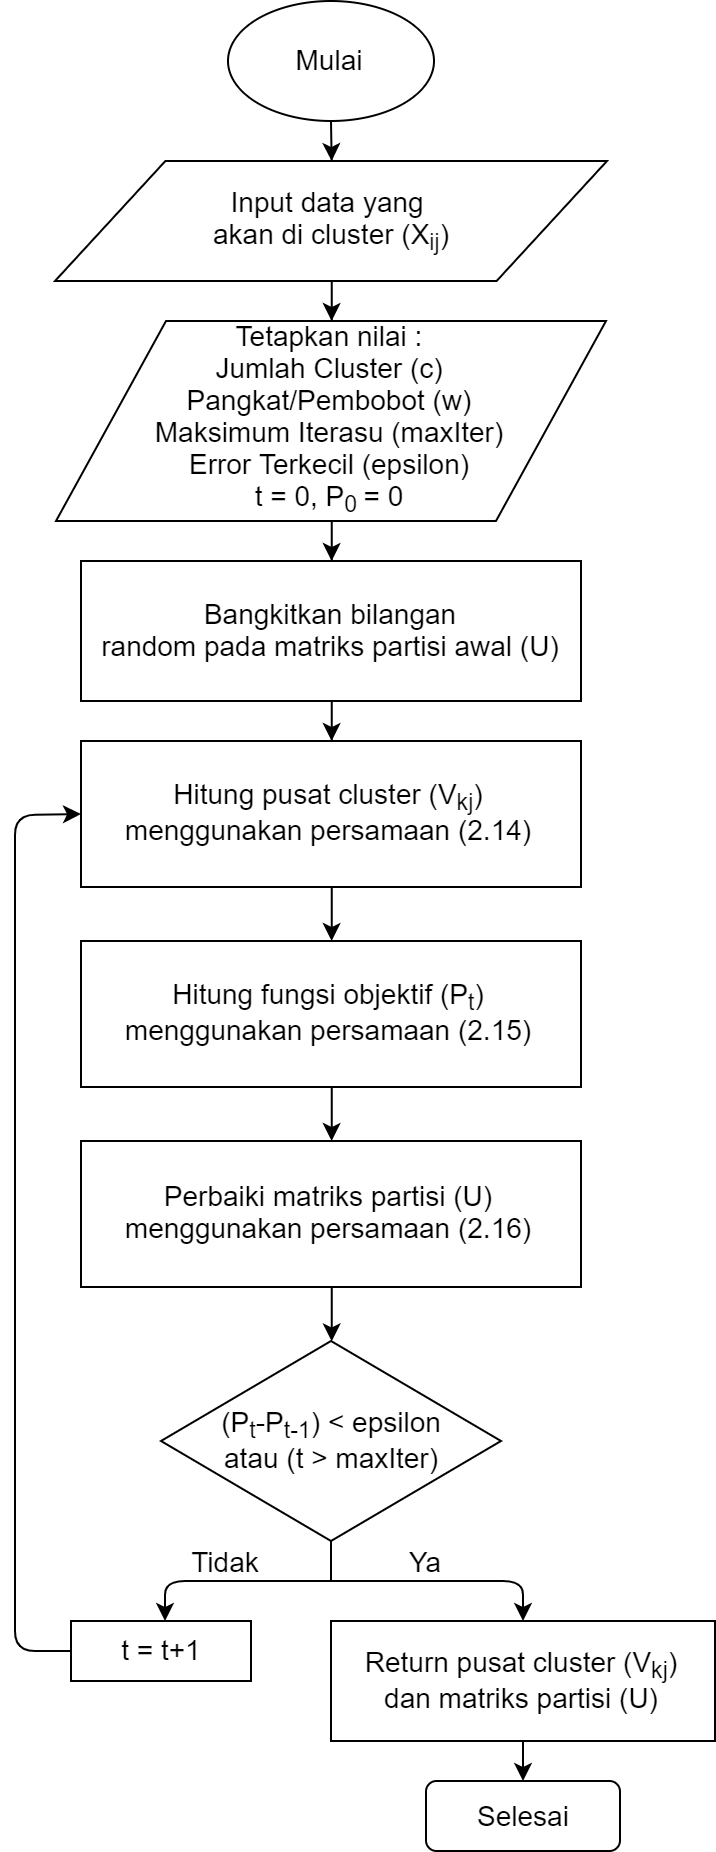

The diagram above was exported from draw.io. Its source (the exported page's mxGraphModel, read from the mxfile embedded in the PNG):
<mxGraphModel dx="2055" dy="1168" grid="1" gridSize="10" guides="1" tooltips="1" connect="1" arrows="1" fold="1" page="1" pageScale="1" pageWidth="850" pageHeight="1100" math="0" shadow="0">
  <root>
    <mxCell id="0" />
    <mxCell id="1" parent="0" />
    <mxCell id="2" value="" style="edgeStyle=orthogonalEdgeStyle;rounded=0;orthogonalLoop=1;jettySize=auto;html=1;" edge="1" source="3" target="5" parent="1">
      <mxGeometry relative="1" as="geometry" />
    </mxCell>
    <mxCell id="3" value="&lt;font style=&quot;font-size: 14px&quot;&gt;Mulai&lt;/font&gt;" style="ellipse;whiteSpace=wrap;html=1;" vertex="1" parent="1">
      <mxGeometry x="376.5" y="77" width="103" height="60" as="geometry" />
    </mxCell>
    <mxCell id="4" value="" style="edgeStyle=orthogonalEdgeStyle;rounded=0;orthogonalLoop=1;jettySize=auto;html=1;" edge="1" source="5" target="7" parent="1">
      <mxGeometry relative="1" as="geometry" />
    </mxCell>
    <mxCell id="5" value="&lt;span style=&quot;font-size: 14px&quot;&gt;Input data yang &lt;br&gt;akan di cluster (X&lt;sub&gt;ij&lt;/sub&gt;)&lt;br&gt;&lt;/span&gt;" style="shape=parallelogram;perimeter=parallelogramPerimeter;whiteSpace=wrap;html=1;" vertex="1" parent="1">
      <mxGeometry x="290" y="157" width="276" height="60" as="geometry" />
    </mxCell>
    <mxCell id="6" value="" style="edgeStyle=orthogonalEdgeStyle;rounded=0;orthogonalLoop=1;jettySize=auto;html=1;" edge="1" source="7" target="9" parent="1">
      <mxGeometry relative="1" as="geometry" />
    </mxCell>
    <mxCell id="7" value="&lt;font style=&quot;font-size: 14px&quot;&gt;Tetapkan nilai :&lt;br&gt;Jumlah Cluster (c)&lt;br&gt;Pangkat/Pembobot (w)&lt;br&gt;Maksimum Iterasu (maxIter)&lt;br&gt;Error Terkecil (epsilon)&lt;br&gt;t = 0, P&lt;sub&gt;0 &lt;/sub&gt;= 0&lt;br&gt;&lt;/font&gt;" style="shape=parallelogram;perimeter=parallelogramPerimeter;whiteSpace=wrap;html=1;" vertex="1" parent="1">
      <mxGeometry x="290.5" y="237" width="275" height="100" as="geometry" />
    </mxCell>
    <mxCell id="8" value="" style="edgeStyle=orthogonalEdgeStyle;rounded=0;orthogonalLoop=1;jettySize=auto;html=1;" edge="1" source="9" target="11" parent="1">
      <mxGeometry relative="1" as="geometry" />
    </mxCell>
    <mxCell id="9" value="&lt;font style=&quot;font-size: 14px&quot;&gt;Bangkitkan bilangan&lt;br&gt;random pada matriks partisi awal (U)&lt;/font&gt;" style="rounded=0;whiteSpace=wrap;html=1;" vertex="1" parent="1">
      <mxGeometry x="303" y="357" width="250" height="70" as="geometry" />
    </mxCell>
    <mxCell id="10" value="" style="edgeStyle=orthogonalEdgeStyle;rounded=0;orthogonalLoop=1;jettySize=auto;html=1;" edge="1" source="11" target="13" parent="1">
      <mxGeometry relative="1" as="geometry" />
    </mxCell>
    <mxCell id="11" value="&lt;span style=&quot;font-size: 14px&quot;&gt;Hitung&amp;nbsp;pusat cluster (V&lt;sub&gt;kj&lt;/sub&gt;)&lt;br&gt;menggunakan persamaan (2.14)&lt;br&gt;&lt;/span&gt;" style="rounded=0;whiteSpace=wrap;html=1;" vertex="1" parent="1">
      <mxGeometry x="303" y="447" width="250" height="73" as="geometry" />
    </mxCell>
    <mxCell id="12" value="" style="edgeStyle=orthogonalEdgeStyle;rounded=0;orthogonalLoop=1;jettySize=auto;html=1;" edge="1" source="13" target="15" parent="1">
      <mxGeometry relative="1" as="geometry" />
    </mxCell>
    <mxCell id="13" value="&lt;span style=&quot;font-size: 14px&quot;&gt;Hitung fungsi objektif (P&lt;sub&gt;t&lt;/sub&gt;)&lt;br&gt;menggunakan persamaan (2.15)&lt;br&gt;&lt;/span&gt;" style="rounded=0;whiteSpace=wrap;html=1;" vertex="1" parent="1">
      <mxGeometry x="303" y="547" width="250" height="73" as="geometry" />
    </mxCell>
    <mxCell id="14" value="" style="edgeStyle=orthogonalEdgeStyle;rounded=0;orthogonalLoop=1;jettySize=auto;html=1;" edge="1" source="15" target="17" parent="1">
      <mxGeometry relative="1" as="geometry" />
    </mxCell>
    <mxCell id="15" value="&lt;span style=&quot;font-size: 14px&quot;&gt;Perbaiki matriks partisi (U)&lt;br&gt;menggunakan persamaan (2.16)&lt;br&gt;&lt;/span&gt;" style="rounded=0;whiteSpace=wrap;html=1;" vertex="1" parent="1">
      <mxGeometry x="303" y="647" width="250" height="73" as="geometry" />
    </mxCell>
    <mxCell id="16" value="" style="edgeStyle=orthogonalEdgeStyle;rounded=0;orthogonalLoop=1;jettySize=auto;html=1;endArrow=none;endFill=0;" edge="1" parent="1">
      <mxGeometry relative="1" as="geometry">
        <mxPoint x="428.3333333333335" y="837" as="targetPoint" />
        <mxPoint x="428.23529411764684" y="816.8615916955018" as="sourcePoint" />
      </mxGeometry>
    </mxCell>
    <mxCell id="17" value="&lt;font style=&quot;font-size: 14px&quot;&gt;(P&lt;sub&gt;t&lt;/sub&gt;-P&lt;sub&gt;t-1&lt;/sub&gt;) &amp;lt; epsilon &lt;br&gt;atau (t &amp;gt; maxIter)&lt;/font&gt;" style="rhombus;whiteSpace=wrap;html=1;" vertex="1" parent="1">
      <mxGeometry x="343" y="747" width="170" height="100" as="geometry" />
    </mxCell>
    <mxCell id="18" value="" style="endArrow=classic;html=1;rounded=1;entryX=0.5;entryY=0;entryDx=0;entryDy=0;" edge="1" target="25" parent="1">
      <mxGeometry width="50" height="50" relative="1" as="geometry">
        <mxPoint x="428" y="867" as="sourcePoint" />
        <mxPoint x="508" y="887" as="targetPoint" />
        <Array as="points">
          <mxPoint x="524" y="867" />
        </Array>
      </mxGeometry>
    </mxCell>
    <mxCell id="19" value="" style="endArrow=classic;html=1;rounded=1;" edge="1" parent="1">
      <mxGeometry width="50" height="50" relative="1" as="geometry">
        <mxPoint x="428" y="867" as="sourcePoint" />
        <mxPoint x="345" y="887" as="targetPoint" />
        <Array as="points">
          <mxPoint x="345" y="867" />
        </Array>
      </mxGeometry>
    </mxCell>
    <mxCell id="20" value="&lt;font style=&quot;font-size: 14px&quot;&gt;Tidak&lt;/font&gt;" style="text;html=1;strokeColor=none;fillColor=none;align=center;verticalAlign=middle;whiteSpace=wrap;rounded=0;" vertex="1" parent="1">
      <mxGeometry x="355" y="847" width="40" height="20" as="geometry" />
    </mxCell>
    <mxCell id="21" value="&lt;font style=&quot;font-size: 14px&quot;&gt;Ya&lt;/font&gt;" style="text;html=1;strokeColor=none;fillColor=none;align=center;verticalAlign=middle;whiteSpace=wrap;rounded=0;" vertex="1" parent="1">
      <mxGeometry x="455" y="847" width="40" height="20" as="geometry" />
    </mxCell>
    <mxCell id="22" value="&lt;font style=&quot;font-size: 14px&quot;&gt;t = t+1&lt;/font&gt;" style="rounded=0;whiteSpace=wrap;html=1;" vertex="1" parent="1">
      <mxGeometry x="298" y="887" width="90" height="30" as="geometry" />
    </mxCell>
    <mxCell id="23" value="" style="endArrow=classic;html=1;entryX=0;entryY=0.5;entryDx=0;entryDy=0;exitX=0;exitY=0.5;exitDx=0;exitDy=0;rounded=1;" edge="1" source="22" target="11" parent="1">
      <mxGeometry width="50" height="50" relative="1" as="geometry">
        <mxPoint x="294.5" y="967" as="sourcePoint" />
        <mxPoint x="345" y="937" as="targetPoint" />
        <Array as="points">
          <mxPoint x="270" y="902" />
          <mxPoint x="270" y="484" />
        </Array>
      </mxGeometry>
    </mxCell>
    <mxCell id="24" value="" style="endArrow=none;html=1;entryX=0.5;entryY=1;entryDx=0;entryDy=0;" edge="1" target="17" parent="1">
      <mxGeometry width="50" height="50" relative="1" as="geometry">
        <mxPoint x="428" y="867" as="sourcePoint" />
        <mxPoint x="405" y="957" as="targetPoint" />
      </mxGeometry>
    </mxCell>
    <mxCell id="25" value="&lt;font style=&quot;font-size: 14px&quot;&gt;Return pusat cluster (V&lt;sub&gt;kj&lt;/sub&gt;) &lt;br&gt;dan&amp;nbsp;matriks partisi (U)&lt;/font&gt;" style="rounded=0;whiteSpace=wrap;html=1;" vertex="1" parent="1">
      <mxGeometry x="428" y="887" width="192" height="60" as="geometry" />
    </mxCell>
    <mxCell id="26" value="&lt;font style=&quot;font-size: 14px&quot;&gt;Selesai&lt;/font&gt;" style="rounded=1;whiteSpace=wrap;html=1;" vertex="1" parent="1">
      <mxGeometry x="475.5" y="967" width="97" height="35" as="geometry" />
    </mxCell>
    <mxCell id="27" value="" style="endArrow=classic;html=1;exitX=0.5;exitY=1;exitDx=0;exitDy=0;entryX=0.5;entryY=0;entryDx=0;entryDy=0;" edge="1" source="25" target="26" parent="1">
      <mxGeometry width="50" height="50" relative="1" as="geometry">
        <mxPoint x="650" y="960" as="sourcePoint" />
        <mxPoint x="700" y="910" as="targetPoint" />
      </mxGeometry>
    </mxCell>
  </root>
</mxGraphModel>